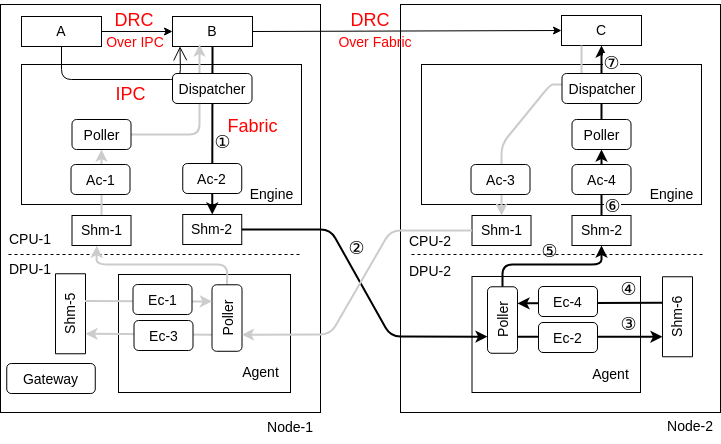

The diagram above was exported from draw.io. Its source (the exported page's mxGraphModel, read from the mxfile embedded in the PNG):
<mxGraphModel dx="916" dy="533" grid="1" gridSize="10" guides="1" tooltips="1" connect="1" arrows="1" fold="1" page="1" pageScale="1" pageWidth="1000" pageHeight="600" math="0" shadow="0">
  <root>
    <mxCell id="0" />
    <mxCell id="1" parent="0" />
    <mxCell id="2" value="" style="rounded=0;whiteSpace=wrap;html=1;" vertex="1" parent="1">
      <mxGeometry x="160" y="82" width="320" height="408" as="geometry" />
    </mxCell>
    <mxCell id="79" style="edgeStyle=none;html=1;exitX=1;exitY=0.5;exitDx=0;exitDy=0;entryX=0;entryY=0.5;entryDx=0;entryDy=0;" edge="1" parent="1" source="3" target="4">
      <mxGeometry relative="1" as="geometry" />
    </mxCell>
    <mxCell id="3" value="&lt;font style=&quot;font-size: 14px&quot;&gt;A&lt;/font&gt;" style="rounded=0;whiteSpace=wrap;html=1;" vertex="1" parent="1">
      <mxGeometry x="181" y="94" width="80" height="30" as="geometry" />
    </mxCell>
    <mxCell id="4" value="&lt;font style=&quot;font-size: 14px&quot;&gt;B&lt;/font&gt;" style="rounded=0;whiteSpace=wrap;html=1;" vertex="1" parent="1">
      <mxGeometry x="332" y="94" width="80" height="30" as="geometry" />
    </mxCell>
    <mxCell id="5" value="" style="rounded=0;whiteSpace=wrap;html=1;" vertex="1" parent="1">
      <mxGeometry x="181" y="142" width="280" height="140" as="geometry" />
    </mxCell>
    <mxCell id="6" value="Shm-2" style="rounded=0;whiteSpace=wrap;html=1;fontSize=14;" vertex="1" parent="1">
      <mxGeometry x="342.25" y="292" width="59" height="30" as="geometry" />
    </mxCell>
    <mxCell id="7" style="edgeStyle=none;html=1;exitX=0.5;exitY=0;exitDx=0;exitDy=0;entryX=0.5;entryY=1;entryDx=0;entryDy=0;strokeColor=#CCCCCC;strokeWidth=2;" edge="1" parent="1" source="8" target="27">
      <mxGeometry relative="1" as="geometry" />
    </mxCell>
    <mxCell id="8" value="Shm-1" style="rounded=0;whiteSpace=wrap;html=1;fontSize=14;" vertex="1" parent="1">
      <mxGeometry x="231.5" y="293" width="59" height="30" as="geometry" />
    </mxCell>
    <mxCell id="9" value="" style="endArrow=none;dashed=1;html=1;" edge="1" parent="1">
      <mxGeometry width="50" height="50" relative="1" as="geometry">
        <mxPoint x="168" y="332" as="sourcePoint" />
        <mxPoint x="461" y="332" as="targetPoint" />
      </mxGeometry>
    </mxCell>
    <mxCell id="10" value="&lt;font style=&quot;font-size: 14px ; font-weight: normal&quot;&gt;Engine&lt;/font&gt;" style="text;strokeColor=none;fillColor=none;html=1;fontSize=24;fontStyle=1;verticalAlign=middle;align=center;" vertex="1" parent="1">
      <mxGeometry x="401" y="259" width="60" height="20" as="geometry" />
    </mxCell>
    <mxCell id="11" value="&lt;font style=&quot;font-size: 14px&quot;&gt;Gateway&lt;/font&gt;" style="rounded=1;whiteSpace=wrap;html=1;fontSize=18;" vertex="1" parent="1">
      <mxGeometry x="166.25" y="441" width="88.5" height="30" as="geometry" />
    </mxCell>
    <mxCell id="12" value="Shm-5" style="rounded=0;whiteSpace=wrap;html=1;fontSize=14;rotation=-90;" vertex="1" parent="1">
      <mxGeometry x="190" y="376.28" width="80" height="30" as="geometry" />
    </mxCell>
    <mxCell id="13" value="" style="rounded=0;whiteSpace=wrap;html=1;" vertex="1" parent="1">
      <mxGeometry x="560" y="82" width="320" height="408" as="geometry" />
    </mxCell>
    <mxCell id="14" value="&lt;font style=&quot;font-size: 14px&quot;&gt;C&lt;/font&gt;" style="rounded=0;whiteSpace=wrap;html=1;" vertex="1" parent="1">
      <mxGeometry x="721" y="93" width="80" height="30" as="geometry" />
    </mxCell>
    <mxCell id="15" value="" style="rounded=0;whiteSpace=wrap;html=1;" vertex="1" parent="1">
      <mxGeometry x="581" y="142" width="280" height="140" as="geometry" />
    </mxCell>
    <mxCell id="16" style="edgeStyle=none;html=1;exitX=0.5;exitY=0;exitDx=0;exitDy=0;entryX=0.5;entryY=1;entryDx=0;entryDy=0;strokeWidth=2;" edge="1" parent="1" source="18" target="30">
      <mxGeometry relative="1" as="geometry" />
    </mxCell>
    <mxCell id="17" value="&lt;font style=&quot;font-size: 18px;&quot;&gt;⑥&lt;/font&gt;" style="edgeLabel;html=1;align=center;verticalAlign=middle;resizable=0;points=[];" vertex="1" connectable="0" parent="16">
      <mxGeometry x="-0.6147" relative="1" as="geometry">
        <mxPoint x="11" y="3" as="offset" />
      </mxGeometry>
    </mxCell>
    <mxCell id="18" value="Shm-2" style="rounded=0;whiteSpace=wrap;html=1;fontSize=14;" vertex="1" parent="1">
      <mxGeometry x="731.5" y="293" width="59" height="30" as="geometry" />
    </mxCell>
    <mxCell id="19" value="Shm-1" style="rounded=0;whiteSpace=wrap;html=1;fontSize=14;" vertex="1" parent="1">
      <mxGeometry x="631.5" y="293" width="59" height="30" as="geometry" />
    </mxCell>
    <mxCell id="20" style="edgeStyle=none;html=1;exitX=0.25;exitY=1;exitDx=0;exitDy=0;entryX=0.5;entryY=0;entryDx=0;entryDy=0;strokeColor=#CCCCCC;strokeWidth=2;" edge="1" parent="1" source="14" target="19">
      <mxGeometry relative="1" as="geometry">
        <Array as="points">
          <mxPoint x="741" y="162" />
          <mxPoint x="720" y="162" />
          <mxPoint x="710" y="162" />
          <mxPoint x="661" y="222" />
        </Array>
      </mxGeometry>
    </mxCell>
    <mxCell id="22" value="&lt;font style=&quot;font-size: 14px ; font-weight: normal&quot;&gt;Engine&lt;/font&gt;" style="text;strokeColor=none;fillColor=none;html=1;fontSize=24;fontStyle=1;verticalAlign=middle;align=center;" vertex="1" parent="1">
      <mxGeometry x="801" y="259" width="60" height="20" as="geometry" />
    </mxCell>
    <mxCell id="23" value="&lt;font style=&quot;font-size: 14px&quot;&gt;CPU-2&lt;/font&gt;" style="text;html=1;strokeColor=none;fillColor=none;align=center;verticalAlign=middle;whiteSpace=wrap;rounded=0;" vertex="1" parent="1">
      <mxGeometry x="560" y="304" width="60" height="30" as="geometry" />
    </mxCell>
    <mxCell id="24" value="&lt;font style=&quot;font-size: 14px&quot;&gt;DPU-2&lt;/font&gt;" style="text;html=1;strokeColor=none;fillColor=none;align=center;verticalAlign=middle;whiteSpace=wrap;rounded=0;" vertex="1" parent="1">
      <mxGeometry x="560" y="334" width="60" height="30" as="geometry" />
    </mxCell>
    <mxCell id="26" style="edgeStyle=none;html=1;exitX=1;exitY=0.5;exitDx=0;exitDy=0;strokeColor=#CCCCCC;strokeWidth=2;" edge="1" parent="1" source="27">
      <mxGeometry relative="1" as="geometry">
        <Array as="points">
          <mxPoint x="309" y="212" />
          <mxPoint x="359" y="212" />
          <mxPoint x="359" y="192" />
        </Array>
        <mxPoint x="359" y="122" as="targetPoint" />
      </mxGeometry>
    </mxCell>
    <mxCell id="27" value="&lt;span style=&quot;font-size: 14px&quot;&gt;Poller&lt;/span&gt;" style="rounded=1;whiteSpace=wrap;html=1;fontSize=18;" vertex="1" parent="1">
      <mxGeometry x="231.5" y="197" width="59" height="30" as="geometry" />
    </mxCell>
    <mxCell id="28" style="edgeStyle=none;html=1;exitX=0.5;exitY=0;exitDx=0;exitDy=0;entryX=0.5;entryY=1;entryDx=0;entryDy=0;strokeColor=#000000;strokeWidth=2;" edge="1" parent="1" source="30" target="14">
      <mxGeometry relative="1" as="geometry" />
    </mxCell>
    <mxCell id="29" value="&lt;font style=&quot;font-size: 18px;&quot;&gt;⑦&lt;/font&gt;" style="edgeLabel;html=1;align=center;verticalAlign=middle;resizable=0;points=[];" vertex="1" connectable="0" parent="28">
      <mxGeometry x="0.4685" relative="1" as="geometry">
        <mxPoint x="10" y="-2" as="offset" />
      </mxGeometry>
    </mxCell>
    <mxCell id="30" value="&lt;span style=&quot;font-size: 14px&quot;&gt;Poller&lt;/span&gt;" style="rounded=1;whiteSpace=wrap;html=1;fontSize=18;" vertex="1" parent="1">
      <mxGeometry x="731.5" y="197" width="59" height="30" as="geometry" />
    </mxCell>
    <mxCell id="32" style="edgeStyle=none;html=1;exitX=0.5;exitY=1;exitDx=0;exitDy=0;strokeWidth=2;entryX=0.5;entryY=0;entryDx=0;entryDy=0;" edge="1" parent="1" source="4" target="6">
      <mxGeometry relative="1" as="geometry" />
    </mxCell>
    <mxCell id="33" value="&lt;font style=&quot;font-size: 18px;&quot;&gt;①&lt;/font&gt;" style="edgeLabel;html=1;align=center;verticalAlign=middle;resizable=0;points=[];" vertex="1" connectable="0" parent="32">
      <mxGeometry x="0.1897" relative="1" as="geometry">
        <mxPoint x="10" y="-4" as="offset" />
      </mxGeometry>
    </mxCell>
    <mxCell id="34" value="&lt;font style=&quot;font-size: 14px&quot;&gt;Ac-2&lt;/font&gt;" style="rounded=1;whiteSpace=wrap;html=1;fontSize=18;" vertex="1" parent="1">
      <mxGeometry x="342.25" y="241" width="59" height="30" as="geometry" />
    </mxCell>
    <mxCell id="35" value="" style="rounded=0;whiteSpace=wrap;html=1;" vertex="1" parent="1">
      <mxGeometry x="631.5" y="354" width="168.5" height="116" as="geometry" />
    </mxCell>
    <mxCell id="36" style="edgeStyle=none;html=1;exitX=0.25;exitY=1;exitDx=0;exitDy=0;entryX=0.25;entryY=0;entryDx=0;entryDy=0;strokeWidth=2;" edge="1" parent="1" source="40" target="43">
      <mxGeometry relative="1" as="geometry" />
    </mxCell>
    <mxCell id="37" value="&lt;font style=&quot;font-size: 18px;&quot;&gt;③&lt;/font&gt;" style="edgeLabel;html=1;align=center;verticalAlign=middle;resizable=0;points=[];" vertex="1" connectable="0" parent="36">
      <mxGeometry x="0.6677" y="-2" relative="1" as="geometry">
        <mxPoint x="-10" y="-15" as="offset" />
      </mxGeometry>
    </mxCell>
    <mxCell id="38" style="edgeStyle=none;html=1;exitX=1;exitY=0.5;exitDx=0;exitDy=0;entryX=0.5;entryY=1;entryDx=0;entryDy=0;strokeWidth=2;" edge="1" parent="1" source="40" target="18">
      <mxGeometry relative="1" as="geometry">
        <Array as="points">
          <mxPoint x="662" y="342" />
          <mxPoint x="761" y="342" />
          <mxPoint x="761" y="332" />
        </Array>
      </mxGeometry>
    </mxCell>
    <mxCell id="39" value="&lt;font style=&quot;font-size: 18px;&quot;&gt;⑤&lt;/font&gt;" style="edgeLabel;html=1;align=center;verticalAlign=middle;resizable=0;points=[];" vertex="1" connectable="0" parent="38">
      <mxGeometry x="0.1731" y="-1" relative="1" as="geometry">
        <mxPoint x="-13" y="-14" as="offset" />
      </mxGeometry>
    </mxCell>
    <mxCell id="40" value="&lt;font style=&quot;font-size: 14px&quot;&gt;Poller&lt;/font&gt;" style="rounded=1;whiteSpace=wrap;html=1;fontSize=18;rotation=-90;" vertex="1" parent="1">
      <mxGeometry x="628.75" y="382.53" width="66.5" height="30" as="geometry" />
    </mxCell>
    <mxCell id="41" style="edgeStyle=none;html=1;exitX=0.674;exitY=0;exitDx=0;exitDy=0;entryX=0.75;entryY=1;entryDx=0;entryDy=0;strokeWidth=2;exitPerimeter=0;" edge="1" parent="1" source="43" target="40">
      <mxGeometry relative="1" as="geometry" />
    </mxCell>
    <mxCell id="42" value="&lt;font style=&quot;font-size: 18px;&quot;&gt;④&lt;/font&gt;" style="edgeLabel;html=1;align=center;verticalAlign=middle;resizable=0;points=[];" vertex="1" connectable="0" parent="41">
      <mxGeometry x="-0.712" y="-1" relative="1" as="geometry">
        <mxPoint x="-14" y="-13" as="offset" />
      </mxGeometry>
    </mxCell>
    <mxCell id="43" value="Shm-6" style="rounded=0;whiteSpace=wrap;html=1;fontSize=14;rotation=-90;" vertex="1" parent="1">
      <mxGeometry x="797" y="379.28" width="80" height="30" as="geometry" />
    </mxCell>
    <mxCell id="44" value="&lt;font style=&quot;font-size: 14px ; font-weight: normal&quot;&gt;Agent&lt;/font&gt;" style="text;strokeColor=none;fillColor=none;html=1;fontSize=24;fontStyle=1;verticalAlign=middle;align=center;" vertex="1" parent="1">
      <mxGeometry x="740" y="439" width="60" height="20" as="geometry" />
    </mxCell>
    <mxCell id="45" value="&lt;font style=&quot;font-size: 14px&quot;&gt;Ec-2&lt;/font&gt;" style="rounded=1;whiteSpace=wrap;html=1;fontSize=18;" vertex="1" parent="1">
      <mxGeometry x="698" y="400" width="59" height="30" as="geometry" />
    </mxCell>
    <mxCell id="47" value="&lt;font style=&quot;font-size: 14px&quot;&gt;Ec-4&lt;/font&gt;" style="rounded=1;whiteSpace=wrap;html=1;fontSize=18;" vertex="1" parent="1">
      <mxGeometry x="698" y="364" width="59" height="30" as="geometry" />
    </mxCell>
    <mxCell id="48" style="edgeStyle=none;html=1;exitX=1;exitY=0.5;exitDx=0;exitDy=0;entryX=0.25;entryY=0;entryDx=0;entryDy=0;strokeWidth=2;" edge="1" parent="1" source="6" target="40">
      <mxGeometry relative="1" as="geometry">
        <Array as="points">
          <mxPoint x="490" y="307" />
          <mxPoint x="550" y="414" />
        </Array>
      </mxGeometry>
    </mxCell>
    <mxCell id="49" value="&lt;font style=&quot;font-size: 18px;&quot;&gt;②&lt;/font&gt;" style="edgeLabel;html=1;align=center;verticalAlign=middle;resizable=0;points=[];" vertex="1" connectable="0" parent="48">
      <mxGeometry x="-0.2275" y="1" relative="1" as="geometry">
        <mxPoint x="10" y="-8" as="offset" />
      </mxGeometry>
    </mxCell>
    <mxCell id="50" value="&lt;font style=&quot;font-size: 14px&quot;&gt;Ac-4&lt;/font&gt;" style="rounded=1;whiteSpace=wrap;html=1;fontSize=18;" vertex="1" parent="1">
      <mxGeometry x="731.5" y="242" width="59" height="30" as="geometry" />
    </mxCell>
    <mxCell id="51" value="&lt;font style=&quot;font-size: 14px&quot;&gt;Ac-3&lt;/font&gt;" style="rounded=1;whiteSpace=wrap;html=1;fontSize=18;" vertex="1" parent="1">
      <mxGeometry x="630.5" y="242" width="59" height="30" as="geometry" />
    </mxCell>
    <mxCell id="52" value="" style="rounded=0;whiteSpace=wrap;html=1;" vertex="1" parent="1">
      <mxGeometry x="278" y="352" width="172" height="118" as="geometry" />
    </mxCell>
    <mxCell id="53" style="edgeStyle=none;html=1;exitX=0.25;exitY=0;exitDx=0;exitDy=0;strokeColor=#CCCCCC;strokeWidth=2;entryX=0.25;entryY=1;entryDx=0;entryDy=0;" edge="1" parent="1" source="55" target="12">
      <mxGeometry relative="1" as="geometry">
        <mxPoint x="260" y="412" as="targetPoint" />
      </mxGeometry>
    </mxCell>
    <mxCell id="54" style="edgeStyle=none;html=1;exitX=1;exitY=0.5;exitDx=0;exitDy=0;entryX=0.42;entryY=1.008;entryDx=0;entryDy=0;entryPerimeter=0;strokeColor=#CCCCCC;strokeWidth=2;" edge="1" parent="1" source="55" target="8">
      <mxGeometry relative="1" as="geometry">
        <Array as="points">
          <mxPoint x="387" y="342" />
          <mxPoint x="256" y="342" />
        </Array>
      </mxGeometry>
    </mxCell>
    <mxCell id="55" value="&lt;font style=&quot;font-size: 14px&quot;&gt;Poller&lt;/font&gt;" style="rounded=1;whiteSpace=wrap;html=1;fontSize=18;rotation=-90;" vertex="1" parent="1">
      <mxGeometry x="353.25" y="380.53" width="66.5" height="30" as="geometry" />
    </mxCell>
    <mxCell id="56" value="&lt;font style=&quot;font-size: 14px ; font-weight: normal&quot;&gt;Agent&lt;/font&gt;" style="text;strokeColor=none;fillColor=none;html=1;fontSize=24;fontStyle=1;verticalAlign=middle;align=center;" vertex="1" parent="1">
      <mxGeometry x="390" y="437" width="60" height="20" as="geometry" />
    </mxCell>
    <mxCell id="57" value="&lt;font style=&quot;font-size: 14px&quot;&gt;Ec-3&lt;/font&gt;" style="rounded=1;whiteSpace=wrap;html=1;fontSize=18;" vertex="1" parent="1">
      <mxGeometry x="293.5" y="398" width="59" height="30" as="geometry" />
    </mxCell>
    <mxCell id="59" style="edgeStyle=none;html=1;exitX=0;exitY=0.5;exitDx=0;exitDy=0;entryX=0.25;entryY=1;entryDx=0;entryDy=0;strokeColor=#CCCCCC;strokeWidth=2;" edge="1" parent="1" source="19" target="55">
      <mxGeometry relative="1" as="geometry">
        <Array as="points">
          <mxPoint x="550" y="308" />
          <mxPoint x="490" y="412" />
        </Array>
      </mxGeometry>
    </mxCell>
    <mxCell id="60" style="edgeStyle=none;html=1;entryX=0.75;entryY=0;entryDx=0;entryDy=0;strokeColor=#CCCCCC;strokeWidth=2;exitX=0.66;exitY=0.985;exitDx=0;exitDy=0;exitPerimeter=0;" edge="1" parent="1" source="12" target="55">
      <mxGeometry relative="1" as="geometry">
        <mxPoint x="250" y="379" as="sourcePoint" />
      </mxGeometry>
    </mxCell>
    <mxCell id="61" value="&lt;font style=&quot;font-size: 14px&quot;&gt;Ec-1&lt;/font&gt;" style="rounded=1;whiteSpace=wrap;html=1;fontSize=18;" vertex="1" parent="1">
      <mxGeometry x="292.5" y="362" width="59" height="30" as="geometry" />
    </mxCell>
    <mxCell id="62" value="&lt;font style=&quot;font-size: 14px&quot;&gt;Ac-1&lt;/font&gt;" style="rounded=1;whiteSpace=wrap;html=1;fontSize=18;" vertex="1" parent="1">
      <mxGeometry x="230.5" y="242" width="59" height="30" as="geometry" />
    </mxCell>
    <mxCell id="64" value="&lt;font color=&quot;#ff0000&quot; style=&quot;font-size: 18px;&quot;&gt;Fabric&lt;/font&gt;" style="edgeLabel;html=1;align=center;verticalAlign=middle;resizable=0;points=[];fontSize=14;" vertex="1" connectable="0" parent="1">
      <mxGeometry x="20.00021743986099" y="29.995491393990505" as="geometry">
        <mxPoint x="392" y="174" as="offset" />
      </mxGeometry>
    </mxCell>
    <mxCell id="65" value="&lt;font style=&quot;font-size: 14px&quot;&gt;Dispatcher&lt;/font&gt;" style="rounded=1;whiteSpace=wrap;html=1;fontSize=18;" vertex="1" parent="1">
      <mxGeometry x="721.5" y="151" width="79.5" height="30" as="geometry" />
    </mxCell>
    <mxCell id="68" value="" style="endArrow=open;endSize=12;html=1;exitX=0.5;exitY=1;exitDx=0;exitDy=0;entryX=0.094;entryY=0.994;entryDx=0;entryDy=0;entryPerimeter=0;" edge="1" parent="1" source="3" target="4">
      <mxGeometry x="0.1429" y="-80" width="160" relative="1" as="geometry">
        <mxPoint x="100.00000000000023" y="132.0000000000001" as="sourcePoint" />
        <mxPoint x="100.81000000000017" y="157.28599999999994" as="targetPoint" />
        <Array as="points">
          <mxPoint x="221" y="157" />
          <mxPoint x="340" y="157" />
        </Array>
        <mxPoint as="offset" />
      </mxGeometry>
    </mxCell>
    <mxCell id="69" value="&lt;font color=&quot;#ff0000&quot; style=&quot;font-size: 18px;&quot;&gt;IPC&lt;/font&gt;" style="edgeLabel;html=1;align=center;verticalAlign=middle;resizable=0;points=[];fontSize=14;" vertex="1" connectable="0" parent="68">
      <mxGeometry x="-0.6415" y="1" relative="1" as="geometry">
        <mxPoint x="69" y="16" as="offset" />
      </mxGeometry>
    </mxCell>
    <mxCell id="73" value="" style="endArrow=none;dashed=1;html=1;" edge="1" parent="1">
      <mxGeometry width="50" height="50" relative="1" as="geometry">
        <mxPoint x="571" y="332" as="sourcePoint" />
        <mxPoint x="864" y="332" as="targetPoint" />
      </mxGeometry>
    </mxCell>
    <mxCell id="74" value="&lt;font style=&quot;font-size: 14px&quot;&gt;CPU-1&lt;/font&gt;" style="text;html=1;strokeColor=none;fillColor=none;align=center;verticalAlign=middle;whiteSpace=wrap;rounded=0;" vertex="1" parent="1">
      <mxGeometry x="160" y="302" width="60" height="30" as="geometry" />
    </mxCell>
    <mxCell id="75" value="&lt;font style=&quot;font-size: 14px&quot;&gt;DPU-1&lt;/font&gt;" style="text;html=1;strokeColor=none;fillColor=none;align=center;verticalAlign=middle;whiteSpace=wrap;rounded=0;" vertex="1" parent="1">
      <mxGeometry x="160" y="332" width="60" height="30" as="geometry" />
    </mxCell>
    <mxCell id="76" value="&lt;font style=&quot;font-size: 14px&quot;&gt;Dispatcher&lt;/font&gt;" style="rounded=1;whiteSpace=wrap;html=1;fontSize=18;" vertex="1" parent="1">
      <mxGeometry x="332" y="151" width="79.5" height="30" as="geometry" />
    </mxCell>
    <mxCell id="77" value="&lt;font style=&quot;font-size: 14px&quot;&gt;Node-1&lt;/font&gt;" style="text;html=1;strokeColor=none;fillColor=none;align=center;verticalAlign=middle;whiteSpace=wrap;rounded=0;" vertex="1" parent="1">
      <mxGeometry x="420" y="490" width="60" height="30" as="geometry" />
    </mxCell>
    <mxCell id="78" value="&lt;font style=&quot;font-size: 14px&quot;&gt;Node-2&lt;/font&gt;" style="text;html=1;strokeColor=none;fillColor=none;align=center;verticalAlign=middle;whiteSpace=wrap;rounded=0;" vertex="1" parent="1">
      <mxGeometry x="820" y="489" width="60" height="30" as="geometry" />
    </mxCell>
    <mxCell id="80" style="edgeStyle=none;html=1;exitX=1;exitY=0.5;exitDx=0;exitDy=0;entryX=0;entryY=0.5;entryDx=0;entryDy=0;" edge="1" parent="1" source="4" target="14">
      <mxGeometry relative="1" as="geometry" />
    </mxCell>
    <mxCell id="81" value="&lt;font color=&quot;#ff0000&quot; style=&quot;font-size: 18px;&quot;&gt;DRC&lt;/font&gt;" style="text;html=1;strokeColor=none;fillColor=none;align=center;verticalAlign=middle;whiteSpace=wrap;rounded=0;" vertex="1" parent="1">
      <mxGeometry x="264" y="78" width="60" height="40" as="geometry" />
    </mxCell>
    <mxCell id="82" value="&lt;font color=&quot;#ff0000&quot; style=&quot;font-size: 18px;&quot;&gt;DRC&lt;/font&gt;" style="text;html=1;strokeColor=none;fillColor=none;align=center;verticalAlign=middle;whiteSpace=wrap;rounded=0;" vertex="1" parent="1">
      <mxGeometry x="500" y="78" width="60" height="40" as="geometry" />
    </mxCell>
    <mxCell id="84" value="Over IPC" style="text;html=1;strokeColor=none;fillColor=none;align=center;verticalAlign=middle;whiteSpace=wrap;rounded=0;fontSize=14;fontColor=#FF0000;" vertex="1" parent="1">
      <mxGeometry x="265" y="105" width="60" height="30" as="geometry" />
    </mxCell>
    <mxCell id="85" value="Over Fabric" style="text;html=1;strokeColor=none;fillColor=none;align=center;verticalAlign=middle;whiteSpace=wrap;rounded=0;fontSize=14;fontColor=#FF0000;" vertex="1" parent="1">
      <mxGeometry x="490" y="105" width="90" height="30" as="geometry" />
    </mxCell>
  </root>
</mxGraphModel>